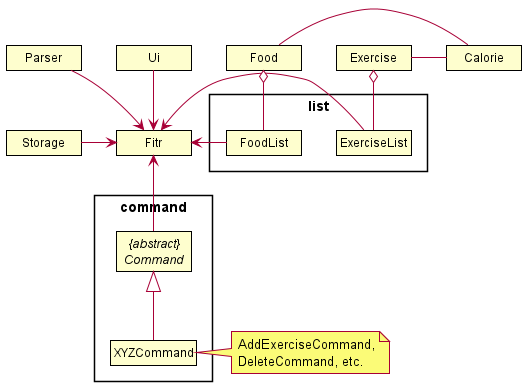

The diagram above was rendered by PlantUML. Its source (embedded in the PNG):
@startuml

skinparam classAttributeIconSize 0
skinparam Shadowing false
skinparam MinClassWidth 75
skinparam packageStyle Rectangle

hide circle
hide empty members

skinparam Class {
    BorderThickness 1
    BorderColor #000000
}

class Fitr
class Food
class Exercise
class Calorie
class Parser
class Ui
class Storage

package "list" {
    class ExerciseList
    class FoodList
}

package "command" {
    abstract class "{abstract}\nCommand" as Command
    class XYZCommand
}

Command <|-d- XYZCommand
note right of XYZCommand: AddExerciseCommand,\nDeleteCommand, etc.

Command -u-> Fitr

ExerciseList -> Fitr
FoodList -> Fitr
Parser -d-> Fitr
Ui -d-> Fitr
Storage -> Fitr

Food o-- FoodList
Exercise o-- ExerciseList

Food - Calorie
Exercise - Calorie

@enduml